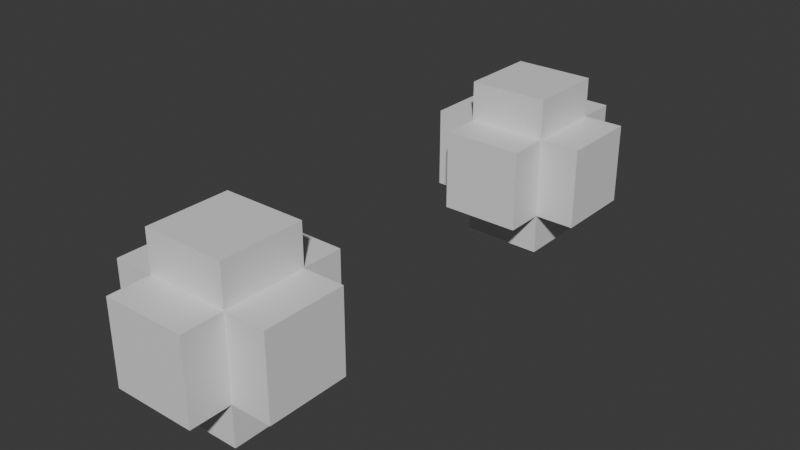 # Source: bundle_closure_anonymous_attribute_reference.blend  (saved by Blender 5.2.7; exported with 4.5.12 LTS)
import bpy
from mathutils import Matrix  # noqa: F401  (used for matrix-valued properties, if any)

bpy.ops.wm.read_factory_settings(use_empty=True)
scene = bpy.context.scene
scene.name = 'Scene'

# ---- materials (node trees are filled in below, after node groups)
mat_material = bpy.data.materials.new('Material')
mat_material.alpha_threshold = 0.0
mat_material.use_backface_culling_lightprobe_volume = False
mat_material.roughness = 0.5
mat_material.line_color = (0.0, 0.0, 0.0, 1.0)

# ---- node groups
ng_nodegroup = bpy.data.node_groups.new('NodeGroup', 'GeometryNodeTree')
_s = ng_nodegroup.interface.new_socket(name='Mesh', in_out='OUTPUT', socket_type='NodeSocketGeometry')
_s = ng_nodegroup.interface.new_socket(name='Mesh', in_out='INPUT', socket_type='NodeSocketGeometry')
_s.description = 'Mesh to extrude elements of'
_s = ng_nodegroup.interface.new_socket(name='Bundle', in_out='INPUT', socket_type='')
_s.menu_expanded = False
_s = ng_nodegroup.interface.new_socket(name='Closure', in_out='INPUT', socket_type='')
_s.menu_expanded = False
_N = ng_nodegroup.nodes; _L = ng_nodegroup.links
n0 = _N.new('NodeGroupInput'); n0.name = 'Group Input'; n0.location = (-640, -60)
n1 = _N.new('NodeGroupOutput'); n1.name = 'Group Output'; n1.location = (220, -20)
n2 = _N.new('NodeUndefined'); n2.name = 'Separate Bundle'; n2.location = (-380, -180)
n3 = _N.new('NodeUndefined'); n3.name = 'Evaluate Closure'; n3.location = (-380, -300)
n4 = _N.new('GeometryNodeStoreNamedAttribute'); n4.name = 'Store Named Attribute'; n4.location = (-160, 20)
n4.data_type = 'INT'
n4.inputs[2].default_value = 'a'
n5 = _N.new('GeometryNodeExtrudeMesh'); n5.name = 'Extrude Mesh'; n5.location = (-380, 80)
n6 = _N.new('GeometryNodeStoreNamedAttribute'); n6.name = 'Store Named Attribute.001'; n6.location = (20, 20)
n6.data_type = 'INT'
n6.inputs[2].default_value = 'b'
_L.new(n0.outputs[1], n2.inputs[0])
_L.new(n6.outputs[0], n1.inputs[0])
_L.new(n0.outputs[2], n3.inputs[0])
_L.new(n5.outputs[0], n4.inputs[0])
_L.new(n0.outputs[0], n5.inputs[0])
_L.new(n2.outputs[0], n4.inputs[3])
_L.new(n4.outputs[0], n6.inputs[0])
_L.new(n3.outputs[0], n6.inputs[3])
n1.is_active_output = True
ng_geometry_nodes = bpy.data.node_groups.new('Geometry Nodes', 'GeometryNodeTree')
_s = ng_geometry_nodes.interface.new_socket(name='Geometry', in_out='OUTPUT', socket_type='NodeSocketGeometry')
_s = ng_geometry_nodes.interface.new_socket(name='Geometry', in_out='INPUT', socket_type='NodeSocketGeometry')
ng_geometry_nodes.is_modifier = True
_N = ng_geometry_nodes.nodes; _L = ng_geometry_nodes.links
n0 = _N.new('NodeGroupInput'); n0.name = 'Group Input'; n0.location = (-640, 60)
n1 = _N.new('NodeGroupOutput'); n1.name = 'Group Output'; n1.location = (200, 60)
n2 = _N.new('GeometryNodeGroup'); n2.name = 'Group'; n2.location = (0, 60)
n2.node_tree = ng_nodegroup
n3 = _N.new('NodeUndefined'); n3.name = 'Combine Bundle'; n3.location = (-220, -40)
n4 = _N.new('GeometryNodeCaptureAttribute'); n4.name = 'Capture Attribute'; n4.location = (-460, 60)
n4.capture_items.clear()
n4.inputs[1].default_value = 18
n5 = _N.new('NodeUndefined'); n5.name = 'Closure Input'; n5.location = (-440, -180)
n6 = _N.new('NodeUndefined'); n6.name = 'Closure Output'; n6.location = (-220, -180)
_L.new(n3.outputs[0], n2.inputs[1])
_L.new(n0.outputs[0], n4.inputs[0])
_L.new(n4.outputs[1], n3.inputs[0])
_L.new(n2.outputs[0], n1.inputs[0])
_L.new(n4.outputs[0], n2.inputs[0])
_L.new(n4.outputs[1], n6.inputs[0])
_L.new(n6.outputs[0], n2.inputs[2])
n1.is_active_output = True

# ---- material node trees
mat_material.use_nodes = True; mat_material.node_tree.nodes.clear()
_N = mat_material.node_tree.nodes; _L = mat_material.node_tree.links
n0 = _N.new('ShaderNodeOutputMaterial'); n0.name = 'Material Output'; n0.location = (200, 100)
n1 = _N.new('ShaderNodeBsdfPrincipled'); n1.name = 'Principled BSDF'; n1.location = (-200, 100)
_L.new(n1.outputs[0], n0.inputs[0])
n0.is_active_output = True

# ---- world
world_world = bpy.data.worlds.new('World'); scene.world = world_world
world_world.use_nodes = True; world_world.node_tree.nodes.clear()
_N = world_world.node_tree.nodes; _L = world_world.node_tree.links
n0 = _N.new('ShaderNodeOutputWorld'); n0.name = 'World Output'; n0.location = (200, 100)
n1 = _N.new('ShaderNodeBackground'); n1.name = 'Background'; n1.location = (-200, 100)
n1.inputs[0].default_value = (0.05088, 0.05088, 0.05088, 1.0)
_L.new(n1.outputs[0], n0.inputs[0])
n0.is_active_output = True
world_world.color = (0.05088, 0.05088, 0.05088)
world_world.sun_shadow_jitter_overblur = 0.0

# ---- meshes
me_cube = bpy.data.meshes.new('Cube')
me_cube.from_pydata([(1.0, 1.0, 1.0), (1.0, 1.0, -1.0), (1.0, -1.0, 1.0), (1.0, -1.0, -1.0), (-1.0, 1.0, 1.0), (-1.0, 1.0, -1.0), (-1.0, -1.0, 1.0), (-1.0, -1.0, -1.0)], [], [(0, 4, 6, 2), (3, 2, 6, 7), (7, 6, 4, 5), (5, 1, 3, 7), (1, 0, 2, 3), (5, 4, 0, 1)])
_uv = me_cube.uv_layers.new(name='UVMap')
_uv.uv.foreach_set('vector', [0.625, 0.5, 0.875, 0.5, 0.875, 0.75, 0.625, 0.75, 0.375, 0.75, 0.625, 0.75, 0.625, 1.0, 0.375, 1.0, 0.375, 0.0, 0.625, 0.0, 0.625, 0.25, 0.375, 0.25, 0.125, 0.5, 0.375, 0.5, 0.375, 0.75, 0.125, 0.75, 0.375, 0.5, 0.625, 0.5, 0.625, 0.75, 0.375, 0.75, 0.375, 0.25, 0.625, 0.25, 0.625, 0.5, 0.375, 0.5])
me_cube.materials.append(mat_material)
me_cube.use_mirror_vertex_groups = False
me_cube.update()
me_cube_002 = bpy.data.meshes.new('Cube.002')
me_cube_002.from_pydata([(1.0, 1.0, 1.0), (1.0, 1.0, -1.0), (1.0, -1.0, 1.0), (1.0, -1.0, -1.0), (-1.0, 1.0, 1.0), (-1.0, 1.0, -1.0), (-1.0, -1.0, 1.0), (-1.0, -1.0, -1.0), (1.0, 1.0, 2.0), (-1.0, 1.0, 2.0), (-1.0, -1.0, 2.0), (1.0, -1.0, 2.0), (1.0, -2.0, -1.0), (1.0, -2.0, 1.0), (-1.0, -2.0, 1.0), (-1.0, -2.0, -1.0), (-2.0, -1.0, -1.0), (-2.0, -1.0, 1.0), (-2.0, 1.0, 1.0), (-2.0, 1.0, -1.0), (-1.0, 1.0, -2.0), (1.0, 1.0, -2.0), (1.0, -1.0, -2.0), (-1.0, -1.0, -2.0), (2.0, 1.0, -1.0), (2.0, 1.0, 1.0), (2.0, -1.0, 1.0), (2.0, -1.0, -1.0), (-1.0, 2.0, -1.0), (-1.0, 2.0, 1.0), (1.0, 2.0, 1.0), (1.0, 2.0, -1.0)], [], [(8, 9, 10, 11), (12, 13, 14, 15), (16, 17, 18, 19), (20, 21, 22, 23), (24, 25, 26, 27), (28, 29, 30, 31), (9, 8, 0, 4), (10, 9, 4, 6), (11, 10, 6, 2), (8, 11, 2, 0), (13, 12, 3, 2), (14, 13, 2, 6), (15, 14, 6, 7), (12, 15, 7, 3), (17, 16, 7, 6), (18, 17, 6, 4), (19, 18, 4, 5), (16, 19, 5, 7), (21, 20, 5, 1), (22, 21, 1, 3), (23, 22, 3, 7), (20, 23, 7, 5), (25, 24, 1, 0), (26, 25, 0, 2), (27, 26, 2, 3), (24, 27, 3, 1), (29, 28, 5, 4), (30, 29, 4, 0), (31, 30, 0, 1), (28, 31, 1, 5)])
_uv = me_cube_002.uv_layers.new(name='UVMap')
_uv.uv.foreach_set('vector', [0.625, 0.5, 0.875, 0.5, 0.875, 0.75, 0.625, 0.75, 0.375, 0.75, 0.625, 0.75, 0.625, 1.0, 0.375, 1.0, 0.375, 0.0, 0.625, 0.0, 0.625, 0.25, 0.375, 0.25, 0.125, 0.5, 0.375, 0.5, 0.375, 0.75, 0.125, 0.75, 0.375, 0.5, 0.625, 0.5, 0.625, 0.75, 0.375, 0.75, 0.375, 0.25, 0.625, 0.25, 0.625, 0.5, 0.375, 0.5, 0.875, 0.5, 0.625, 0.5, 0.625, 0.5, 0.875, 0.5, 0.875, 0.75, 0.875, 0.5, 0.875, 0.5, 0.875, 0.75, 0.625, 0.75, 0.875, 0.75, 0.875, 0.75, 0.625, 0.75, 0.625, 0.5, 0.625, 0.75, 0.625, 0.75, 0.625, 0.5, 0.625, 0.75, 0.375, 0.75, 0.375, 0.75, 0.625, 0.75, 0.625, 1.0, 0.625, 0.75, 0.625, 0.75, 0.625, 1.0, 0.375, 1.0, 0.625, 1.0, 0.625, 1.0, 0.375, 1.0, 0.375, 0.75, 0.375, 1.0, 0.375, 1.0, 0.375, 0.75, 0.625, 0.0, 0.375, 0.0, 0.375, 0.0, 0.625, 0.0, 0.625, 0.25, 0.625, 0.0, 0.625, 0.0, 0.625, 0.25, 0.375, 0.25, 0.625, 0.25, 0.625, 0.25, 0.375, 0.25, 0.375, 0.0, 0.375, 0.25, 0.375, 0.25, 0.375, 0.0, 0.375, 0.5, 0.125, 0.5, 0.125, 0.5, 0.375, 0.5, 0.375, 0.75, 0.375, 0.5, 0.375, 0.5, 0.375, 0.75, 0.125, 0.75, 0.375, 0.75, 0.375, 0.75, 0.125, 0.75, 0.125, 0.5, 0.125, 0.75, 0.125, 0.75, 0.125, 0.5, 0.625, 0.5, 0.375, 0.5, 0.375, 0.5, 0.625, 0.5, 0.625, 0.75, 0.625, 0.5, 0.625, 0.5, 0.625, 0.75, 0.375, 0.75, 0.625, 0.75, 0.625, 0.75, 0.375, 0.75, 0.375, 0.5, 0.375, 0.75, 0.375, 0.75, 0.375, 0.5, 0.625, 0.25, 0.375, 0.25, 0.375, 0.25, 0.625, 0.25, 0.625, 0.5, 0.625, 0.25, 0.625, 0.25, 0.625, 0.5, 0.375, 0.5, 0.625, 0.5, 0.625, 0.5, 0.375, 0.5, 0.375, 0.25, 0.375, 0.5, 0.375, 0.5, 0.375, 0.25])
me_cube_002.materials.append(mat_material)
me_cube_002.use_mirror_vertex_groups = False
me_cube_002.update()

# ---- objects
ob_test_object = bpy.data.objects.new('test_object', me_cube)
ob_expected_object = bpy.data.objects.new('expected_object', me_cube_002)

# ---- transforms, parenting, visibility, modifiers, constraints
ob_test_object.location = (0.0, 0.0, 0.0)
ob_test_object.lock_rotations_4d = False
ob_test_object.empty_display_type = 'ARROWS'
ob_test_object.lineart.crease_threshold = 0.0
_m = ob_test_object.modifiers.new('GeometryNodes', 'NODES')
_m.node_group = ng_geometry_nodes
ob_expected_object.location = (0.0, 10.0, 0.0)
ob_expected_object.lock_rotations_4d = False
ob_expected_object.empty_display_type = 'ARROWS'
ob_expected_object.lineart.crease_threshold = 0.0

# ---- collection membership
scene.collection.objects.link(ob_test_object)
scene.collection.objects.link(ob_expected_object)

# ---- scene / render settings (as saved in the file)
scene.frame_start = 1; scene.frame_end = 250; scene.frame_set(1)
scene.render.engine = 'BLENDER_EEVEE_NEXT'
scene.render.bake_bias = 0.0
scene.render.bake_samples = 0
scene.cycles.sampling_pattern = 'TABULATED_SOBOL'
scene.eevee.use_volume_custom_range = False
bpy.context.view_layer.update()

# ---- added for rendering (the .blend has no active camera and no usable light): camera, sun
cam_auto = bpy.data.cameras.new('AutoCamera')
cam_auto.lens = 50.0
cam_auto.sensor_width = 36.0
cam_auto.clip_end = 1000.0
ob_auto_camera = bpy.data.objects.new('AutoCamera', cam_auto)
scene.collection.objects.link(ob_auto_camera)
ob_auto_camera.location = (13.9706, -11.7647, 11.1765)
ob_auto_camera.rotation_euler = (1.09748, -7.21219e-08, 0.694738)
scene.camera = ob_auto_camera
light_auto_sun = bpy.data.lights.new('AutoSun', 'SUN')
light_auto_sun.energy = 3.0
light_auto_sun.angle = 0.0523599
ob_auto_sun = bpy.data.objects.new('AutoSun', light_auto_sun)
scene.collection.objects.link(ob_auto_sun)
ob_auto_sun.rotation_euler = (0.872665, 0.174533, 0.523599)
bpy.context.view_layer.update()
